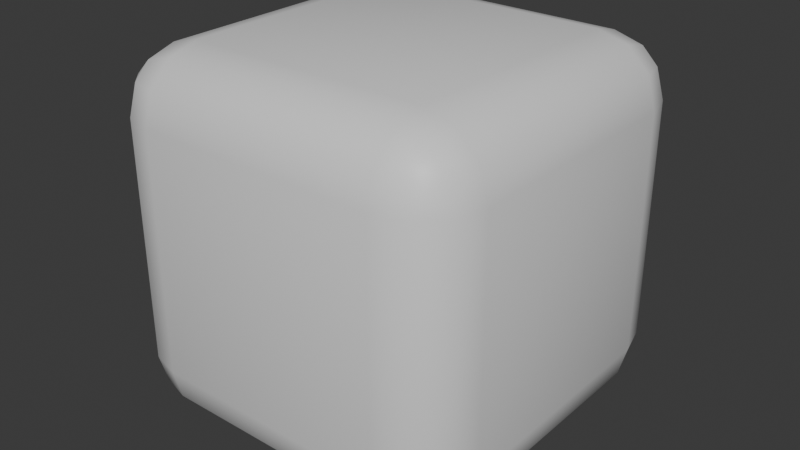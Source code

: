 # Source: Rounded_Cube.blend  (saved by Blender 4.0.36; exported with 4.5.12 LTS)
import bpy
from mathutils import Matrix  # noqa: F401  (used for matrix-valued properties, if any)

bpy.ops.wm.read_factory_settings(use_empty=True)
scene = bpy.context.scene
scene.name = 'Scene'

# ---- materials (node trees are filled in below, after node groups)
mat_material = bpy.data.materials.new('Material')
mat_material.alpha_threshold = 0.0
mat_material.use_transparent_shadow = False
mat_material.roughness = 0.5
mat_material.line_color = (0.0, 0.0, 0.0, 1.0)

# ---- material node trees
mat_material.use_nodes = True; mat_material.node_tree.nodes.clear()
_N = mat_material.node_tree.nodes; _L = mat_material.node_tree.links
n0 = _N.new('ShaderNodeOutputMaterial'); n0.name = 'Material Output'; n0.location = (300, 300)
n1 = _N.new('ShaderNodeBsdfPrincipled'); n1.name = 'Principled BSDF'; n1.location = (10, 300)
n1.inputs[3].default_value = 1.45
_L.new(n1.outputs[0], n0.inputs[0])
n0.is_active_output = True

# ---- world
world_world = bpy.data.worlds.new('World'); scene.world = world_world
world_world.use_nodes = True; world_world.node_tree.nodes.clear()
_N = world_world.node_tree.nodes; _L = world_world.node_tree.links
n0 = _N.new('ShaderNodeOutputWorld'); n0.name = 'World Output'; n0.location = (300, 300)
n1 = _N.new('ShaderNodeBackground'); n1.name = 'Background'; n1.location = (10, 300)
n1.inputs[0].default_value = (0.05088, 0.05088, 0.05088, 1.0)
_L.new(n1.outputs[0], n0.inputs[0])
n0.is_active_output = True
world_world.color = (0.05088, 0.05088, 0.05088)
world_world.use_sun_shadow = False
world_world.sun_shadow_jitter_overblur = 0.0

# ---- meshes
me_cube = bpy.data.meshes.new('Cube')
me_cube.from_pydata([(0.6609, 1.0, 0.6609), (0.6609, 0.6609, 1.0), (1.0, 0.6609, 0.6609), (0.6609, 0.9547, 0.8302), (0.8302, 0.9547, 0.6609), (0.823, 0.9107, 0.823), (0.8302, 0.6609, 0.9547), (0.6609, 0.8302, 0.9547), (0.823, 0.823, 0.9107), (0.9547, 0.8302, 0.6609), (0.9547, 0.6609, 0.8302), (0.9107, 0.823, 0.823), (0.6609, 0.6609, -1.0), (0.6609, 1.0, -0.6609), (1.0, 0.6609, -0.6609), (0.6609, 0.8302, -0.9547), (0.8302, 0.6609, -0.9547), (0.823, 0.823, -0.9107), (0.8302, 0.9547, -0.6609), (0.6609, 0.9547, -0.8302), (0.823, 0.9107, -0.823), (0.9547, 0.6609, -0.8302), (0.9547, 0.8302, -0.6609), (0.9107, 0.823, -0.823), (1.0, -0.6609, 0.6609), (0.6609, -0.6609, 1.0), (0.6609, -1.0, 0.6609), (0.9547, -0.6609, 0.8302), (0.9547, -0.8302, 0.6609), (0.9107, -0.823, 0.823), (0.6609, -0.8302, 0.9547), (0.8302, -0.6609, 0.9547), (0.823, -0.823, 0.9107), (0.8302, -0.9547, 0.6609), (0.6609, -0.9547, 0.8302), (0.823, -0.9107, 0.823), (1.0, -0.6609, -0.6609), (0.6609, -1.0, -0.6609), (0.6609, -0.6609, -1.0), (0.9547, -0.8302, -0.6609), (0.9547, -0.6609, -0.8302), (0.9107, -0.823, -0.823), (0.6609, -0.9547, -0.8302), (0.8302, -0.9547, -0.6609), (0.823, -0.9107, -0.823), (0.8302, -0.6609, -0.9547), (0.6609, -0.8302, -0.9547), (0.823, -0.823, -0.9107), (-0.6609, 1.0, 0.6609), (-1.0, 0.6609, 0.6609), (-0.6609, 0.6609, 1.0), (-0.8302, 0.9547, 0.6609), (-0.6609, 0.9547, 0.8302), (-0.823, 0.9107, 0.823), (-0.9547, 0.6609, 0.8302), (-0.9547, 0.8302, 0.6609), (-0.9107, 0.823, 0.823), (-0.6609, 0.8302, 0.9547), (-0.8302, 0.6609, 0.9547), (-0.823, 0.823, 0.9107), (-1.0, 0.6609, -0.6609), (-0.6609, 1.0, -0.6609), (-0.6609, 0.6609, -1.0), (-0.9547, 0.8302, -0.6609), (-0.9547, 0.6609, -0.8302), (-0.9107, 0.823, -0.823), (-0.6609, 0.9547, -0.8302), (-0.8302, 0.9547, -0.6609), (-0.823, 0.9107, -0.823), (-0.8302, 0.6609, -0.9547), (-0.6609, 0.8302, -0.9547), (-0.823, 0.823, -0.9107), (-1.0, -0.6609, 0.6609), (-0.6609, -1.0, 0.6609), (-0.6609, -0.6609, 1.0), (-0.9547, -0.8302, 0.6609), (-0.9547, -0.6609, 0.8302), (-0.9107, -0.823, 0.823), (-0.6609, -0.9547, 0.8302), (-0.8302, -0.9547, 0.6609), (-0.823, -0.9107, 0.823), (-0.8302, -0.6609, 0.9547), (-0.6609, -0.8302, 0.9547), (-0.823, -0.823, 0.9107), (-0.6609, -0.6609, -1.0), (-0.6609, -1.0, -0.6609), (-1.0, -0.6609, -0.6609), (-0.6609, -0.8302, -0.9547), (-0.8302, -0.6609, -0.9547), (-0.823, -0.823, -0.9107), (-0.8302, -0.9547, -0.6609), (-0.6609, -0.9547, -0.8302), (-0.823, -0.9107, -0.823), (-0.9547, -0.6609, -0.8302), (-0.9547, -0.8302, -0.6609), (-0.9107, -0.823, -0.823)], [], [(62, 12, 38, 84), (86, 72, 49, 60), (37, 26, 73, 85), (1, 50, 74, 25), (14, 2, 24, 36), (0, 3, 5, 4), (3, 7, 8, 5), (1, 6, 8, 7), (6, 10, 11, 8), (2, 9, 11, 10), (9, 4, 5, 11), (5, 8, 11), (12, 15, 17, 16), (15, 19, 20, 17), (13, 18, 20, 19), (18, 22, 23, 20), (14, 21, 23, 22), (21, 16, 17, 23), (17, 20, 23), (24, 27, 29, 28), (27, 31, 32, 29), (25, 30, 32, 31), (30, 34, 35, 32), (26, 33, 35, 34), (33, 28, 29, 35), (29, 32, 35), (36, 39, 41, 40), (39, 43, 44, 41), (37, 42, 44, 43), (42, 46, 47, 44), (38, 45, 47, 46), (45, 40, 41, 47), (41, 44, 47), (48, 51, 53, 52), (51, 55, 56, 53), (49, 54, 56, 55), (54, 58, 59, 56), (50, 57, 59, 58), (57, 52, 53, 59), (53, 56, 59), (60, 63, 65, 64), (63, 67, 68, 65), (61, 66, 68, 67), (66, 70, 71, 68), (62, 69, 71, 70), (69, 64, 65, 71), (65, 68, 71), (72, 75, 77, 76), (75, 79, 80, 77), (73, 78, 80, 79), (78, 82, 83, 80), (74, 81, 83, 82), (81, 76, 77, 83), (77, 80, 83), (84, 87, 89, 88), (87, 91, 92, 89), (85, 90, 92, 91), (90, 94, 95, 92), (86, 93, 95, 94), (93, 88, 89, 95), (89, 92, 95), (62, 84, 88, 69), (69, 88, 93, 64), (64, 93, 86, 60), (12, 62, 70, 15), (15, 70, 66, 19), (19, 66, 61, 13), (2, 14, 22, 9), (9, 22, 18, 4), (4, 18, 13, 0), (85, 73, 79, 90), (90, 79, 75, 94), (94, 75, 72, 86), (26, 37, 43, 33), (33, 43, 39, 28), (28, 39, 36, 24), (48, 61, 67, 51), (51, 67, 63, 55), (55, 63, 60, 49), (25, 74, 82, 30), (30, 82, 78, 34), (34, 78, 73, 26), (1, 25, 31, 6), (6, 31, 27, 10), (10, 27, 24, 2), (84, 38, 46, 87), (87, 46, 42, 91), (91, 42, 37, 85), (74, 50, 58, 81), (81, 58, 54, 76), (76, 54, 49, 72), (50, 1, 7, 57), (57, 7, 3, 52), (52, 3, 0, 48), (38, 12, 16, 45), (45, 16, 21, 40), (40, 21, 14, 36), (61, 48, 0, 13)])
me_cube.polygons.foreach_set('use_smooth', [True] * 98)
_uv = me_cube.uv_layers.new(name='UVMap')
_uv.uv.foreach_set('vector', [0.1674, 0.5424, 0.3326, 0.5424, 0.3326, 0.7076, 0.1674, 0.7076, 0.4174, 0.04239, 0.5826, 0.04239, 0.5826, 0.2076, 0.4174, 0.2076, 0.4174, 0.7924, 0.5826, 0.7924, 0.5826, 0.9576, 0.4174, 0.9576, 0.6674, 0.5424, 0.8326, 0.5424, 0.8326, 0.7076, 0.6674, 0.7076, 0.4174, 0.5424, 0.5826, 0.5424, 0.5826, 0.7076, 0.4174, 0.7076, 0.5826, 0.4576, 0.6038, 0.4576, 0.6029, 0.4779, 0.5826, 0.4788, 0.6038, 0.4576, 0.625, 0.4576, 0.625, 0.4779, 0.6029, 0.4779, 0.6674, 0.5424, 0.6462, 0.5424, 0.6471, 0.5, 0.6674, 0.5, 0.6462, 0.5424, 0.6038, 0.5424, 0.6029, 0.5221, 0.6471, 0.5, 0.5826, 0.5424, 0.5826, 0.5212, 0.6029, 0.5221, 0.6038, 0.5424, 0.5826, 0.5212, 0.5826, 0.4788, 0.6029, 0.4779, 0.6029, 0.5221, 0.6029, 0.4779, 0.625, 0.4779, 0.6029, 0.4888, 0.3326, 0.5424, 0.3326, 0.5212, 0.3529, 0.5221, 0.3538, 0.5424, 0.3326, 0.5212, 0.3326, 0.5, 0.3529, 0.5, 0.3529, 0.5221, 0.4174, 0.4576, 0.4174, 0.4788, 0.375, 0.4779, 0.375, 0.4576, 0.4174, 0.4788, 0.4174, 0.5212, 0.3971, 0.5221, 0.375, 0.4779, 0.4174, 0.5424, 0.3962, 0.5424, 0.3971, 0.5221, 0.4174, 0.5212, 0.3962, 0.5424, 0.3538, 0.5424, 0.3529, 0.5221, 0.3971, 0.5221, 0.3529, 0.5221, 0.3529, 0.5, 0.3638, 0.5221, 0.5826, 0.7076, 0.6038, 0.7076, 0.6029, 0.7279, 0.5826, 0.7288, 0.6038, 0.7076, 0.6462, 0.7076, 0.6471, 0.75, 0.6029, 0.7279, 0.6674, 0.7076, 0.6674, 0.75, 0.6471, 0.75, 0.6462, 0.7076, 0.625, 0.7924, 0.6038, 0.7924, 0.6029, 0.7721, 0.625, 0.7721, 0.5826, 0.7924, 0.5826, 0.7712, 0.6029, 0.7721, 0.6038, 0.7924, 0.5826, 0.7712, 0.5826, 0.7288, 0.6029, 0.7279, 0.6029, 0.7721, 0.6029, 0.7612, 0.625, 0.7721, 0.6029, 0.7721, 0.4174, 0.7076, 0.4174, 0.7288, 0.3971, 0.7279, 0.3962, 0.7076, 0.4174, 0.7288, 0.4174, 0.7712, 0.375, 0.7721, 0.3971, 0.7279, 0.4174, 0.7924, 0.375, 0.7924, 0.375, 0.7721, 0.4174, 0.7712, 0.3326, 0.75, 0.3326, 0.7288, 0.3529, 0.7279, 0.3529, 0.75, 0.3326, 0.7076, 0.3538, 0.7076, 0.3529, 0.7279, 0.3326, 0.7288, 0.3538, 0.7076, 0.3962, 0.7076, 0.3971, 0.7279, 0.3529, 0.7279, 0.3638, 0.7279, 0.3529, 0.75, 0.3529, 0.7279, 0.5826, 0.2924, 0.5826, 0.2712, 0.6029, 0.2721, 0.6038, 0.2924, 0.5826, 0.2712, 0.5826, 0.2288, 0.6029, 0.2279, 0.6029, 0.2721, 0.5826, 0.2076, 0.6038, 0.2076, 0.6029, 0.2279, 0.5826, 0.2288, 0.6038, 0.2076, 0.625, 0.2076, 0.625, 0.2279, 0.6029, 0.2279, 0.8326, 0.5424, 0.8326, 0.5, 0.875, 0.5221, 0.875, 0.5424, 0.625, 0.2924, 0.6038, 0.2924, 0.6029, 0.2721, 0.625, 0.25, 0.6029, 0.2388, 0.6029, 0.2279, 0.625, 0.2279, 0.4174, 0.2076, 0.4174, 0.2288, 0.375, 0.2279, 0.375, 0.2076, 0.4174, 0.2288, 0.4174, 0.2712, 0.375, 0.2721, 0.375, 0.2279, 0.4174, 0.2924, 0.375, 0.2924, 0.375, 0.2721, 0.4174, 0.2712, 0.1674, 0.5, 0.1674, 0.5212, 0.1471, 0.5221, 0.1471, 0.5, 0.1674, 0.5424, 0.1462, 0.5424, 0.1471, 0.5221, 0.1674, 0.5212, 0.1462, 0.5424, 0.125, 0.5424, 0.125, 0.5221, 0.1471, 0.5221, 0.125, 0.5221, 0.1471, 0.5, 0.1471, 0.5221, 0.5826, 0.04239, 0.5826, 0.02122, 0.6029, 0.02212, 0.6038, 0.04239, 0.5826, 0.02122, 0.5826, 0.0, 0.6029, 0.0, 0.6029, 0.02212, 0.5826, 0.9576, 0.6038, 0.9576, 0.6029, 1.0, 0.5826, 1.0, 0.6038, 0.9576, 0.625, 0.9576, 0.625, 1.0, 0.6029, 1.0, 0.8326, 0.7076, 0.875, 0.7076, 0.875, 0.7279, 0.8326, 0.75, 0.625, 0.04239, 0.6038, 0.04239, 0.6029, 0.02212, 0.625, 0.02212, 0.6029, 0.02212, 0.6029, 0.0, 0.625, 0.02212, 0.1674, 0.7076, 0.1674, 0.7288, 0.1471, 0.7279, 0.1462, 0.7076, 0.1674, 0.7288, 0.1674, 0.75, 0.1471, 0.75, 0.1471, 0.7279, 0.4174, 0.9576, 0.4174, 1.0, 0.375, 0.9779, 0.375, 0.9576, 0.4174, 0.0, 0.4174, 0.02122, 0.375, 0.02212, 0.375, 0.0, 0.4174, 0.04239, 0.375, 0.04239, 0.375, 0.02212, 0.4174, 0.02122, 0.125, 0.7076, 0.1462, 0.7076, 0.1471, 0.7279, 0.125, 0.7279, 0.1471, 0.7279, 0.1471, 0.75, 0.125, 0.7279, 0.1674, 0.5424, 0.1674, 0.7076, 0.1462, 0.7076, 0.1462, 0.5424, 0.1462, 0.5424, 0.1462, 0.7076, 0.125, 0.7076, 0.125, 0.5424, 0.375, 0.2076, 0.375, 0.04239, 0.4174, 0.04239, 0.4174, 0.2076, 0.3326, 0.5424, 0.1674, 0.5424, 0.1674, 0.5212, 0.3326, 0.5212, 0.3326, 0.5212, 0.1674, 0.5212, 0.1674, 0.5, 0.3326, 0.5, 0.375, 0.4576, 0.375, 0.2924, 0.4174, 0.2924, 0.4174, 0.4576, 0.5826, 0.5424, 0.4174, 0.5424, 0.4174, 0.5212, 0.5826, 0.5212, 0.5826, 0.5212, 0.4174, 0.5212, 0.4174, 0.4788, 0.5826, 0.4788, 0.5826, 0.4788, 0.4174, 0.4788, 0.4174, 0.4576, 0.5826, 0.4576, 0.4174, 0.9576, 0.5826, 0.9576, 0.5826, 1.0, 0.4174, 1.0, 0.4174, 0.0, 0.5826, 0.0, 0.5826, 0.02122, 0.4174, 0.02122, 0.4174, 0.02122, 0.5826, 0.02122, 0.5826, 0.04239, 0.4174, 0.04239, 0.5826, 0.7924, 0.4174, 0.7924, 0.4174, 0.7712, 0.5826, 0.7712, 0.5826, 0.7712, 0.4174, 0.7712, 0.4174, 0.7288, 0.5826, 0.7288, 0.5826, 0.7288, 0.4174, 0.7288, 0.4174, 0.7076, 0.5826, 0.7076, 0.5826, 0.2924, 0.4174, 0.2924, 0.4174, 0.2712, 0.5826, 0.2712, 0.5826, 0.2712, 0.4174, 0.2712, 0.4174, 0.2288, 0.5826, 0.2288, 0.5826, 0.2288, 0.4174, 0.2288, 0.4174, 0.2076, 0.5826, 0.2076, 0.6674, 0.7076, 0.8326, 0.7076, 0.8326, 0.75, 0.6674, 0.75, 0.625, 0.7924, 0.625, 0.9576, 0.6038, 0.9576, 0.6038, 0.7924, 0.6038, 0.7924, 0.6038, 0.9576, 0.5826, 0.9576, 0.5826, 0.7924, 0.6674, 0.5424, 0.6674, 0.7076, 0.6462, 0.7076, 0.6462, 0.5424, 0.6462, 0.5424, 0.6462, 0.7076, 0.6038, 0.7076, 0.6038, 0.5424, 0.6038, 0.5424, 0.6038, 0.7076, 0.5826, 0.7076, 0.5826, 0.5424, 0.1674, 0.7076, 0.3326, 0.7076, 0.3326, 0.7288, 0.1674, 0.7288, 0.1674, 0.7288, 0.3326, 0.7288, 0.3326, 0.75, 0.1674, 0.75, 0.375, 0.9576, 0.375, 0.7924, 0.4174, 0.7924, 0.4174, 0.9576, 0.8326, 0.7076, 0.8326, 0.5424, 0.875, 0.5424, 0.875, 0.7076, 0.625, 0.04239, 0.625, 0.2076, 0.6038, 0.2076, 0.6038, 0.04239, 0.6038, 0.04239, 0.6038, 0.2076, 0.5826, 0.2076, 0.5826, 0.04239, 0.8326, 0.5424, 0.6674, 0.5424, 0.6674, 0.5, 0.8326, 0.5, 0.625, 0.2924, 0.625, 0.4576, 0.6038, 0.4576, 0.6038, 0.2924, 0.6038, 0.2924, 0.6038, 0.4576, 0.5826, 0.4576, 0.5826, 0.2924, 0.3326, 0.7076, 0.3326, 0.5424, 0.3538, 0.5424, 0.3538, 0.7076, 0.3538, 0.7076, 0.3538, 0.5424, 0.3962, 0.5424, 0.3962, 0.7076, 0.3962, 0.7076, 0.3962, 0.5424, 0.4174, 0.5424, 0.4174, 0.7076, 0.4174, 0.2924, 0.5826, 0.2924, 0.5826, 0.4576, 0.4174, 0.4576])
me_cube.materials.append(mat_material)
me_cube.use_mirror_vertex_groups = False
me_cube.update()

# ---- objects
ob_cube = bpy.data.objects.new('Cube', me_cube)

# ---- transforms, parenting, visibility, modifiers, constraints
ob_cube.location = (0.0, 0.0, 0.0)
ob_cube.lock_rotations_4d = False
ob_cube.empty_display_type = 'ARROWS'
ob_cube.lineart.crease_threshold = 0.0

# ---- collection membership
scene.collection.objects.link(ob_cube)

# ---- scene / render settings (as saved in the file)
scene.frame_start = 1; scene.frame_end = 250; scene.frame_set(1)
scene.render.engine = 'BLENDER_EEVEE_NEXT'
scene.cycles.sampling_pattern = 'TABULATED_SOBOL'
bpy.context.view_layer.update()

# ---- added for rendering (the .blend has no active camera and no usable light): camera, sun
cam_auto = bpy.data.cameras.new('AutoCamera')
cam_auto.lens = 50.0
cam_auto.sensor_width = 36.0
cam_auto.clip_end = 1000.0
ob_auto_camera = bpy.data.objects.new('AutoCamera', cam_auto)
scene.collection.objects.link(ob_auto_camera)
ob_auto_camera.location = (3.20507, -3.84609, 2.56406)
ob_auto_camera.rotation_euler = (1.09748, -7.21219e-08, 0.694738)
scene.camera = ob_auto_camera
light_auto_sun = bpy.data.lights.new('AutoSun', 'SUN')
light_auto_sun.energy = 3.0
light_auto_sun.angle = 0.0523599
ob_auto_sun = bpy.data.objects.new('AutoSun', light_auto_sun)
scene.collection.objects.link(ob_auto_sun)
ob_auto_sun.rotation_euler = (0.872665, 0.174533, 0.523599)
bpy.context.view_layer.update()

